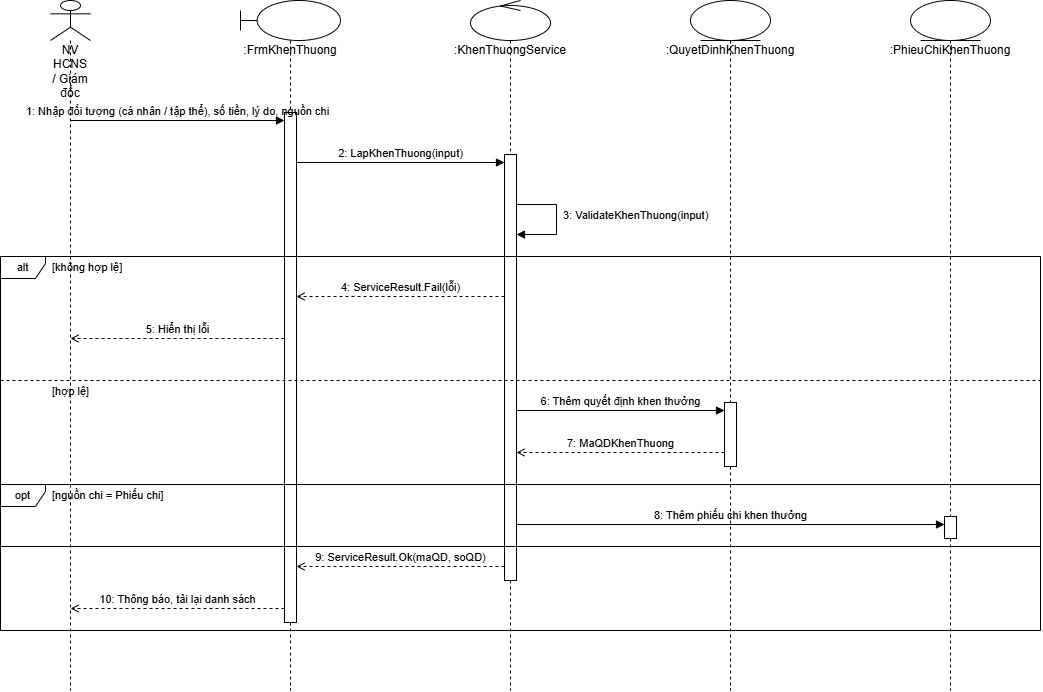

The diagram above was exported from draw.io. Its source (the exported page's mxGraphModel, read from the mxfile embedded in the PNG):
<mxGraphModel dx="2146" dy="1098" grid="1" gridSize="10" guides="1" tooltips="1" connect="1" arrows="1" fold="1" page="1" pageScale="1" pageWidth="1300" pageHeight="750" background="#ffffff" math="0" shadow="0">
  <root>
    <mxCell id="0" />
    <mxCell id="1" parent="0" />
    <mxCell id="a" parent="1" style="shape=umlLifeline;participant=umlActor;perimeter=lifelinePerimeter;whiteSpace=wrap;html=1;container=0;collapsible=0;recursiveResize=0;verticalAlign=top;spacingTop=36;outlineConnect=0;fillColor=#ffffff;strokeColor=#000000;fontSize=12;fontFamily=Arial;fontColor=#000000;" value="NV HCNS / Giám đốc" vertex="1">
      <mxGeometry height="690" width="40" x="60" y="20" as="geometry" />
    </mxCell>
    <mxCell id="f" parent="1" style="shape=umlLifeline;participant=umlBoundary;perimeter=lifelinePerimeter;whiteSpace=wrap;html=1;container=0;collapsible=0;recursiveResize=0;verticalAlign=top;spacingTop=36;outlineConnect=0;size=40;fillColor=#ffffff;strokeColor=#000000;fontSize=12;fontFamily=Arial;fontColor=#000000;" value=":FrmKhenThuong" vertex="1">
      <mxGeometry height="690" width="100" x="250" y="20" as="geometry" />
    </mxCell>
    <mxCell id="s" parent="1" style="shape=umlLifeline;participant=umlControl;perimeter=lifelinePerimeter;whiteSpace=wrap;html=1;container=0;collapsible=0;recursiveResize=0;verticalAlign=top;spacingTop=36;outlineConnect=0;size=40;fillColor=#ffffff;strokeColor=#000000;fontSize=12;fontFamily=Arial;fontColor=#000000;" value=":KhenThuongService" vertex="1">
      <mxGeometry height="690" width="80" x="480" y="20" as="geometry" />
    </mxCell>
    <mxCell id="qd" parent="1" style="shape=umlLifeline;participant=umlEntity;perimeter=lifelinePerimeter;whiteSpace=wrap;html=1;container=0;collapsible=0;recursiveResize=0;verticalAlign=top;spacingTop=36;outlineConnect=0;size=40;fillColor=#ffffff;strokeColor=#000000;fontSize=12;fontFamily=Arial;fontColor=#000000;" value=":QuyetDinhKhenThuong" vertex="1">
      <mxGeometry height="690" width="80" x="700" y="20" as="geometry" />
    </mxCell>
    <mxCell id="pc" parent="1" style="shape=umlLifeline;participant=umlEntity;perimeter=lifelinePerimeter;whiteSpace=wrap;html=1;container=0;collapsible=0;recursiveResize=0;verticalAlign=top;spacingTop=36;outlineConnect=0;size=40;fillColor=#ffffff;strokeColor=#000000;fontSize=12;fontFamily=Arial;fontColor=#000000;" value=":PhieuChiKhenThuong" vertex="1">
      <mxGeometry height="690" width="80" x="920" y="20" as="geometry" />
    </mxCell>
    <mxCell id="f_act" parent="1" style="rounded=0;whiteSpace=wrap;html=1;fillColor=#ffffff;strokeColor=#000000;" value="" vertex="1">
      <mxGeometry height="510" width="12" x="294" y="132" as="geometry" />
    </mxCell>
    <mxCell id="s_act" parent="1" style="rounded=0;whiteSpace=wrap;html=1;fillColor=#ffffff;strokeColor=#000000;" value="" vertex="1">
      <mxGeometry height="426" width="12" x="514" y="174" as="geometry" />
    </mxCell>
    <mxCell id="qd_act" parent="1" style="rounded=0;whiteSpace=wrap;html=1;fillColor=#ffffff;strokeColor=#000000;" value="" vertex="1">
      <mxGeometry height="64" width="12" x="734" y="422" as="geometry" />
    </mxCell>
    <mxCell id="pc_act" parent="1" style="rounded=0;whiteSpace=wrap;html=1;fillColor=#ffffff;strokeColor=#000000;" value="" vertex="1">
      <mxGeometry height="22" width="12" x="954" y="536" as="geometry" />
    </mxCell>
    <mxCell id="m0" edge="1" parent="1" style="endArrow=block;endFill=1;html=1;rounded=0;strokeColor=#000000;fontSize=11;fontFamily=Arial;fontColor=#000000;verticalAlign=bottom;labelBackgroundColor=none;" value="1: Nhập đối tượng (cá nhân / tập thể), số tiền, lý do, nguồn chi">
      <mxGeometry relative="1" as="geometry">
        <mxPoint x="80" y="140" as="sourcePoint" />
        <mxPoint x="294" y="140" as="targetPoint" />
      </mxGeometry>
    </mxCell>
    <mxCell id="m1" edge="1" parent="1" style="endArrow=block;endFill=1;html=1;rounded=0;strokeColor=#000000;fontSize=11;fontFamily=Arial;fontColor=#000000;verticalAlign=bottom;labelBackgroundColor=none;" value="2: LapKhenThuong(input)">
      <mxGeometry relative="1" as="geometry">
        <mxPoint x="306" y="182" as="sourcePoint" />
        <mxPoint x="514" y="182" as="targetPoint" />
      </mxGeometry>
    </mxCell>
    <mxCell id="m2" edge="1" parent="1" style="endArrow=block;endFill=1;html=1;rounded=0;strokeColor=#000000;fontSize=11;fontFamily=Arial;fontColor=#000000;verticalAlign=bottom;labelBackgroundColor=none;" value="">
      <mxGeometry relative="1" as="geometry">
        <Array as="points">
          <mxPoint x="566" y="224" />
          <mxPoint x="566" y="254" />
        </Array>
        <mxPoint x="526" y="224" as="sourcePoint" />
        <mxPoint x="526" y="254" as="targetPoint" />
      </mxGeometry>
    </mxCell>
    <mxCell id="m2t" parent="1" style="text;html=1;whiteSpace=wrap;align=left;verticalAlign=middle;fontSize=11;fontFamily=Arial;fontColor=#000000;" value="3: ValidateKhenThuong(input)" vertex="1">
      <mxGeometry height="30" width="260" x="571" y="220" as="geometry" />
    </mxCell>
    <mxCell id="m3" edge="1" parent="1" style="endArrow=open;dashed=1;html=1;rounded=0;strokeColor=#000000;fontSize=11;fontFamily=Arial;fontColor=#000000;verticalAlign=bottom;labelBackgroundColor=none;" value="4: ServiceResult.Fail(lỗi)">
      <mxGeometry relative="1" as="geometry">
        <mxPoint x="514" y="316" as="sourcePoint" />
        <mxPoint x="306" y="316" as="targetPoint" />
      </mxGeometry>
    </mxCell>
    <mxCell id="m4" edge="1" parent="1" style="endArrow=open;dashed=1;html=1;rounded=0;strokeColor=#000000;fontSize=11;fontFamily=Arial;fontColor=#000000;verticalAlign=bottom;labelBackgroundColor=none;" value="5: Hiển thị lỗi">
      <mxGeometry relative="1" as="geometry">
        <mxPoint x="294" y="358" as="sourcePoint" />
        <mxPoint x="80" y="358" as="targetPoint" />
      </mxGeometry>
    </mxCell>
    <mxCell id="m5" edge="1" parent="1" style="endArrow=block;endFill=1;html=1;rounded=0;strokeColor=#000000;fontSize=11;fontFamily=Arial;fontColor=#000000;verticalAlign=bottom;labelBackgroundColor=none;" value="6: Thêm quyết định khen thưởng">
      <mxGeometry relative="1" as="geometry">
        <mxPoint x="526" y="430" as="sourcePoint" />
        <mxPoint x="734" y="430" as="targetPoint" />
      </mxGeometry>
    </mxCell>
    <mxCell id="m6" edge="1" parent="1" style="endArrow=open;dashed=1;html=1;rounded=0;strokeColor=#000000;fontSize=11;fontFamily=Arial;fontColor=#000000;verticalAlign=bottom;labelBackgroundColor=none;" value="7: MaQDKhenThuong">
      <mxGeometry relative="1" as="geometry">
        <mxPoint x="734" y="472" as="sourcePoint" />
        <mxPoint x="526" y="472" as="targetPoint" />
      </mxGeometry>
    </mxCell>
    <mxCell id="m7" edge="1" parent="1" style="endArrow=block;endFill=1;html=1;rounded=0;strokeColor=#000000;fontSize=11;fontFamily=Arial;fontColor=#000000;verticalAlign=bottom;labelBackgroundColor=none;" value="8: Thêm phiếu chi khen thưởng">
      <mxGeometry relative="1" as="geometry">
        <mxPoint x="526" y="544" as="sourcePoint" />
        <mxPoint x="954" y="544" as="targetPoint" />
      </mxGeometry>
    </mxCell>
    <mxCell id="m8" edge="1" parent="1" style="endArrow=open;dashed=1;html=1;rounded=0;strokeColor=#000000;fontSize=11;fontFamily=Arial;fontColor=#000000;verticalAlign=bottom;labelBackgroundColor=none;" value="9: ServiceResult.Ok(maQD, soQD)">
      <mxGeometry relative="1" as="geometry">
        <mxPoint x="514" y="586" as="sourcePoint" />
        <mxPoint x="306" y="586" as="targetPoint" />
      </mxGeometry>
    </mxCell>
    <mxCell id="m9" edge="1" parent="1" style="endArrow=open;dashed=1;html=1;rounded=0;strokeColor=#000000;fontSize=11;fontFamily=Arial;fontColor=#000000;verticalAlign=bottom;labelBackgroundColor=none;" value="10: Thông báo, tải lại danh sách">
      <mxGeometry relative="1" as="geometry">
        <mxPoint x="294" y="628" as="sourcePoint" />
        <mxPoint x="80" y="628" as="targetPoint" />
      </mxGeometry>
    </mxCell>
    <mxCell id="f0" parent="1" style="shape=umlFrame;whiteSpace=wrap;html=1;pointerEvents=0;fillColor=none;strokeColor=#000000;fontSize=11;fontFamily=Arial;fontColor=#000000;width=45;height=22;" value="alt" vertex="1">
      <mxGeometry height="374" width="1040" x="10" y="276" as="geometry" />
    </mxCell>
    <mxCell id="f0c0" parent="1" style="text;html=1;whiteSpace=wrap;align=left;verticalAlign=middle;fontSize=11;fontFamily=Arial;fontColor=#000000;" value="[không hợp lệ]" vertex="1">
      <mxGeometry height="20" width="400" x="60" y="277" as="geometry" />
    </mxCell>
    <mxCell id="f0s1" edge="1" parent="1" style="endArrow=none;dashed=1;html=1;strokeColor=#000000;" value="">
      <mxGeometry relative="1" as="geometry">
        <mxPoint x="10" y="400" as="sourcePoint" />
        <mxPoint x="1050" y="400" as="targetPoint" />
      </mxGeometry>
    </mxCell>
    <mxCell id="f0c1" parent="1" style="text;html=1;whiteSpace=wrap;align=left;verticalAlign=middle;fontSize=11;fontFamily=Arial;fontColor=#000000;" value="[hợp lệ]" vertex="1">
      <mxGeometry height="20" width="400" x="60" y="401" as="geometry" />
    </mxCell>
    <mxCell id="f1" parent="1" style="shape=umlFrame;whiteSpace=wrap;html=1;pointerEvents=0;fillColor=none;strokeColor=#000000;fontSize=11;fontFamily=Arial;fontColor=#000000;width=45;height=22;" value="opt" vertex="1">
      <mxGeometry height="62" width="1040" x="10" y="504" as="geometry" />
    </mxCell>
    <mxCell id="f1c0" parent="1" style="text;html=1;whiteSpace=wrap;align=left;verticalAlign=middle;fontSize=11;fontFamily=Arial;fontColor=#000000;" value="[nguồn chi = Phiếu chi]" vertex="1">
      <mxGeometry height="20" width="400" x="60" y="505" as="geometry" />
    </mxCell>
  </root>
</mxGraphModel>